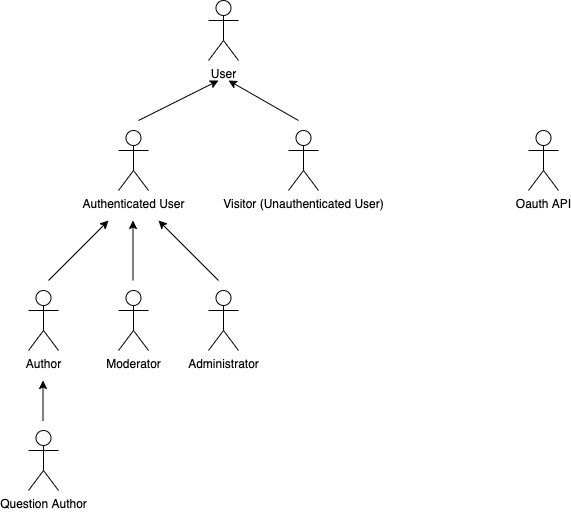

The diagram above was exported from draw.io. Its source (the exported page's mxGraphModel, read from the mxfile embedded in the PNG):
<mxGraphModel dx="1018" dy="659" grid="1" gridSize="10" guides="1" tooltips="1" connect="1" arrows="1" fold="1" page="1" pageScale="1" pageWidth="827" pageHeight="1169" math="0" shadow="0">
  <root>
    <mxCell id="0" />
    <mxCell id="1" parent="0" />
    <mxCell id="W2m_BVzY-106ehFW1TMv-1" value="User" style="shape=umlActor;verticalLabelPosition=bottom;verticalAlign=top;html=1;outlineConnect=0;fillColor=default;strokeColor=default;fontColor=default;" vertex="1" parent="1">
      <mxGeometry x="350" y="140" width="30" height="60" as="geometry" />
    </mxCell>
    <mxCell id="W2m_BVzY-106ehFW1TMv-2" value="Authenticated User" style="shape=umlActor;verticalLabelPosition=bottom;verticalAlign=top;html=1;outlineConnect=0;fontColor=default;strokeColor=default;fillColor=default;" vertex="1" parent="1">
      <mxGeometry x="260" y="270" width="30" height="60" as="geometry" />
    </mxCell>
    <mxCell id="W2m_BVzY-106ehFW1TMv-3" value="Author" style="shape=umlActor;verticalLabelPosition=bottom;verticalAlign=top;html=1;outlineConnect=0;fontColor=default;strokeColor=default;fillColor=default;" vertex="1" parent="1">
      <mxGeometry x="170" y="430" width="30" height="60" as="geometry" />
    </mxCell>
    <mxCell id="W2m_BVzY-106ehFW1TMv-7" value="Moderator" style="shape=umlActor;verticalLabelPosition=bottom;verticalAlign=top;html=1;outlineConnect=0;fontColor=default;strokeColor=default;fillColor=default;" vertex="1" parent="1">
      <mxGeometry x="260" y="430" width="30" height="60" as="geometry" />
    </mxCell>
    <mxCell id="W2m_BVzY-106ehFW1TMv-10" value="Administrator" style="shape=umlActor;verticalLabelPosition=bottom;verticalAlign=top;html=1;outlineConnect=0;fontColor=default;strokeColor=default;fillColor=default;" vertex="1" parent="1">
      <mxGeometry x="350" y="430" width="30" height="60" as="geometry" />
    </mxCell>
    <mxCell id="W2m_BVzY-106ehFW1TMv-11" value="Oauth API" style="shape=umlActor;verticalLabelPosition=bottom;verticalAlign=top;html=1;outlineConnect=0;fontColor=default;strokeColor=default;fillColor=default;" vertex="1" parent="1">
      <mxGeometry x="670" y="270" width="30" height="60" as="geometry" />
    </mxCell>
    <mxCell id="W2m_BVzY-106ehFW1TMv-12" value="Visitor (Unauthenticated User)" style="shape=umlActor;verticalLabelPosition=bottom;verticalAlign=top;html=1;outlineConnect=0;fontColor=default;strokeColor=default;fillColor=default;" vertex="1" parent="1">
      <mxGeometry x="430" y="270" width="30" height="60" as="geometry" />
    </mxCell>
    <mxCell id="W2m_BVzY-106ehFW1TMv-18" value="" style="endArrow=classic;html=1;rounded=0;fontColor=default;strokeColor=default;labelBackgroundColor=default;fillColor=default;" edge="1" parent="1">
      <mxGeometry width="50" height="50" relative="1" as="geometry">
        <mxPoint x="280" y="260" as="sourcePoint" />
        <mxPoint x="360" y="220" as="targetPoint" />
      </mxGeometry>
    </mxCell>
    <mxCell id="W2m_BVzY-106ehFW1TMv-19" value="" style="endArrow=classic;html=1;rounded=0;fontColor=default;strokeColor=default;labelBackgroundColor=default;fillColor=default;" edge="1" parent="1">
      <mxGeometry width="50" height="50" relative="1" as="geometry">
        <mxPoint x="440" y="260" as="sourcePoint" />
        <mxPoint x="370" y="220" as="targetPoint" />
      </mxGeometry>
    </mxCell>
    <mxCell id="W2m_BVzY-106ehFW1TMv-24" value="" style="endArrow=classic;html=1;rounded=0;labelBackgroundColor=default;fontColor=default;strokeColor=default;fillColor=default;" edge="1" parent="1">
      <mxGeometry width="50" height="50" relative="1" as="geometry">
        <mxPoint x="190" y="420" as="sourcePoint" />
        <mxPoint x="250" y="360" as="targetPoint" />
      </mxGeometry>
    </mxCell>
    <mxCell id="W2m_BVzY-106ehFW1TMv-25" value="" style="endArrow=classic;html=1;rounded=0;labelBackgroundColor=default;fontColor=default;strokeColor=default;fillColor=default;" edge="1" parent="1">
      <mxGeometry width="50" height="50" relative="1" as="geometry">
        <mxPoint x="274.5" y="420" as="sourcePoint" />
        <mxPoint x="274.5" y="360" as="targetPoint" />
      </mxGeometry>
    </mxCell>
    <mxCell id="W2m_BVzY-106ehFW1TMv-26" value="" style="endArrow=classic;html=1;rounded=0;labelBackgroundColor=default;fontColor=default;strokeColor=default;fillColor=default;" edge="1" parent="1">
      <mxGeometry width="50" height="50" relative="1" as="geometry">
        <mxPoint x="360" y="420" as="sourcePoint" />
        <mxPoint x="300" y="360" as="targetPoint" />
      </mxGeometry>
    </mxCell>
    <mxCell id="W2m_BVzY-106ehFW1TMv-27" value="Question Author" style="shape=umlActor;verticalLabelPosition=bottom;verticalAlign=top;html=1;outlineConnect=0;fontColor=default;strokeColor=default;fillColor=default;" vertex="1" parent="1">
      <mxGeometry x="170" y="570" width="30" height="60" as="geometry" />
    </mxCell>
    <mxCell id="W2m_BVzY-106ehFW1TMv-31" value="" style="endArrow=classic;html=1;rounded=0;labelBackgroundColor=default;fontColor=default;strokeColor=default;fillColor=default;" edge="1" parent="1">
      <mxGeometry width="50" height="50" relative="1" as="geometry">
        <mxPoint x="184.5" y="560" as="sourcePoint" />
        <mxPoint x="184.5" y="520" as="targetPoint" />
      </mxGeometry>
    </mxCell>
  </root>
</mxGraphModel>